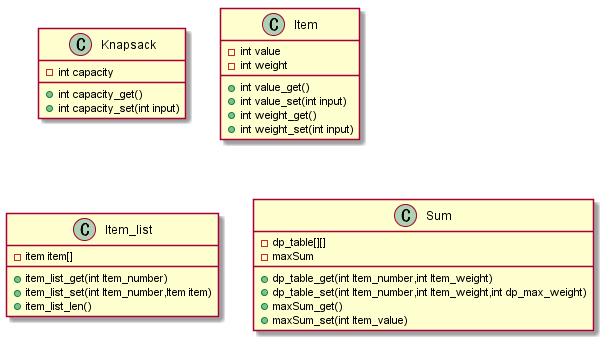

The diagram above was rendered by PlantUML. Its source (embedded in the PNG):
@startuml
class Knapsack{
    -int capacity
    +int capacity_get()
    +int capacity_set(int input)
}
class Item{
    -int value
    -int weight
    +int value_get()
    +int value_set(int input)
    +int weight_get()
    +int weight_set(int input)
}

class Item_list{
    -item item[]
    +item_list_get(int Item_number)
    +item_list_set(int Item_number,Item item)
    +item_list_len()
}

class Sum{
    -dp_table[][]
    -maxSum
    +dp_table_get(int Item_number,int Item_weight)
    +dp_table_set(int Item_number,int Item_weight,int dp_max_weight)
    +maxSum_get()
    +maxSum_set(int Item_value)
}
@enduml